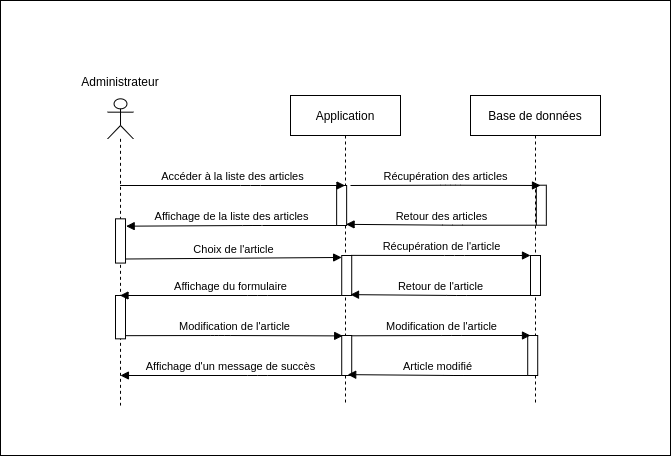

The diagram above was exported from draw.io. Its source (the exported page's mxGraphModel, read from the mxfile embedded in the PNG):
<mxGraphModel dx="1422" dy="809" grid="1" gridSize="10" guides="1" tooltips="1" connect="1" arrows="1" fold="1" page="1" pageScale="1" pageWidth="827" pageHeight="1169" math="0" shadow="0">
  <root>
    <mxCell id="0" />
    <mxCell id="1" parent="0" />
    <mxCell id="7IA_zduNRXpGQo5lDJ4k-1" value="" style="html=1;points=[];perimeter=orthogonalPerimeter;rounded=0;shadow=0;glass=0;sketch=0;" parent="1" vertex="1">
      <mxGeometry x="145.01" y="243.33333333333334" width="10" height="44.24" as="geometry" />
    </mxCell>
    <mxCell id="7IA_zduNRXpGQo5lDJ4k-2" value="" style="rounded=0;whiteSpace=wrap;html=1;" parent="1" vertex="1">
      <mxGeometry x="30" y="25" width="670" height="455" as="geometry" />
    </mxCell>
    <mxCell id="7IA_zduNRXpGQo5lDJ4k-3" value="Application" style="shape=umlLifeline;perimeter=lifelinePerimeter;whiteSpace=wrap;html=1;container=1;collapsible=0;recursiveResize=0;outlineConnect=0;size=40;" parent="1" vertex="1">
      <mxGeometry x="320" y="120" width="110" height="310" as="geometry" />
    </mxCell>
    <mxCell id="7IA_zduNRXpGQo5lDJ4k-4" value="" style="html=1;points=[];perimeter=orthogonalPerimeter;rounded=0;shadow=0;glass=0;sketch=0;" parent="7IA_zduNRXpGQo5lDJ4k-3" vertex="1">
      <mxGeometry x="46.139999999999986" y="90" width="10" height="40" as="geometry" />
    </mxCell>
    <mxCell id="7IA_zduNRXpGQo5lDJ4k-5" value="" style="html=1;points=[];perimeter=orthogonalPerimeter;rounded=0;shadow=0;glass=0;sketch=0;" parent="7IA_zduNRXpGQo5lDJ4k-3" vertex="1">
      <mxGeometry x="51.21999999999997" y="160" width="10" height="40" as="geometry" />
    </mxCell>
    <mxCell id="7IA_zduNRXpGQo5lDJ4k-6" value="" style="html=1;points=[];perimeter=orthogonalPerimeter;rounded=0;shadow=0;glass=0;sketch=0;" parent="7IA_zduNRXpGQo5lDJ4k-3" vertex="1">
      <mxGeometry x="51.21999999999997" y="240" width="10" height="40" as="geometry" />
    </mxCell>
    <mxCell id="7IA_zduNRXpGQo5lDJ4k-7" value="Affichage d'un message de succès" style="html=1;verticalAlign=bottom;endArrow=block;" parent="7IA_zduNRXpGQo5lDJ4k-3" source="7IA_zduNRXpGQo5lDJ4k-6" edge="1">
      <mxGeometry relative="1" as="geometry">
        <mxPoint x="57.21999999999997" y="270" as="sourcePoint" />
        <Array as="points">
          <mxPoint x="-32.78000000000003" y="280" />
        </Array>
        <mxPoint x="-170.06642857142856" y="280" as="targetPoint" />
      </mxGeometry>
    </mxCell>
    <mxCell id="7IA_zduNRXpGQo5lDJ4k-8" value="" style="group" parent="1" vertex="1" connectable="0">
      <mxGeometry x="130" y="110" width="40" height="320" as="geometry" />
    </mxCell>
    <mxCell id="7IA_zduNRXpGQo5lDJ4k-9" value="&lt;p&gt;&lt;br&gt;&lt;/p&gt;" style="shape=umlLifeline;participant=umlActor;perimeter=lifelinePerimeter;whiteSpace=wrap;html=1;container=1;collapsible=0;recursiveResize=0;verticalAlign=top;spacingTop=36;outlineConnect=0;align=center;" parent="7IA_zduNRXpGQo5lDJ4k-8" vertex="1">
      <mxGeometry x="7.149999999999977" y="13.333333333333336" width="25.71" height="306.66666666666674" as="geometry" />
    </mxCell>
    <mxCell id="7IA_zduNRXpGQo5lDJ4k-11" value="" style="html=1;points=[];perimeter=orthogonalPerimeter;rounded=0;shadow=0;glass=0;sketch=0;" parent="7IA_zduNRXpGQo5lDJ4k-9" vertex="1">
      <mxGeometry x="7.86" y="120" width="10" height="44.24" as="geometry" />
    </mxCell>
    <mxCell id="7IA_zduNRXpGQo5lDJ4k-12" value="" style="html=1;points=[];perimeter=orthogonalPerimeter;rounded=0;shadow=0;glass=0;sketch=0;" parent="7IA_zduNRXpGQo5lDJ4k-9" vertex="1">
      <mxGeometry x="7.85" y="196.67" width="10" height="43.33" as="geometry" />
    </mxCell>
    <mxCell id="7IA_zduNRXpGQo5lDJ4k-13" value="Administrateur" style="text;html=1;strokeColor=none;fillColor=none;align=center;verticalAlign=middle;whiteSpace=wrap;rounded=0;" parent="7IA_zduNRXpGQo5lDJ4k-8" vertex="1">
      <mxGeometry y="-10.322580645161292" width="40" height="13.333333333333336" as="geometry" />
    </mxCell>
    <mxCell id="7IA_zduNRXpGQo5lDJ4k-14" value="Base de données" style="shape=umlLifeline;perimeter=lifelinePerimeter;whiteSpace=wrap;html=1;container=1;collapsible=0;recursiveResize=0;outlineConnect=0;" parent="1" vertex="1">
      <mxGeometry x="500" y="120" width="130" height="310" as="geometry" />
    </mxCell>
    <mxCell id="7IA_zduNRXpGQo5lDJ4k-15" value="" style="html=1;points=[];perimeter=orthogonalPerimeter;rounded=0;shadow=0;glass=0;sketch=0;" parent="7IA_zduNRXpGQo5lDJ4k-14" vertex="1">
      <mxGeometry x="65.82999999999993" y="89.71000000000001" width="10" height="40" as="geometry" />
    </mxCell>
    <mxCell id="7IA_zduNRXpGQo5lDJ4k-16" value="Récupération des articles" style="html=1;verticalAlign=bottom;endArrow=block;" parent="7IA_zduNRXpGQo5lDJ4k-14" edge="1">
      <mxGeometry relative="1" as="geometry">
        <mxPoint x="-120" y="90" as="sourcePoint" />
        <mxPoint x="70" y="90" as="targetPoint" />
        <Array as="points">
          <mxPoint x="-20.310000000000002" y="89.71000000000001" />
        </Array>
      </mxGeometry>
    </mxCell>
    <mxCell id="7IA_zduNRXpGQo5lDJ4k-17" value="" style="html=1;points=[];perimeter=orthogonalPerimeter;rounded=0;shadow=0;glass=0;sketch=0;" parent="7IA_zduNRXpGQo5lDJ4k-14" vertex="1">
      <mxGeometry x="59.999999999999886" y="160" width="10" height="40" as="geometry" />
    </mxCell>
    <mxCell id="7IA_zduNRXpGQo5lDJ4k-18" value="" style="html=1;points=[];perimeter=orthogonalPerimeter;rounded=0;shadow=0;glass=0;sketch=0;" parent="7IA_zduNRXpGQo5lDJ4k-14" vertex="1">
      <mxGeometry x="57.20999999999992" y="240" width="10" height="40" as="geometry" />
    </mxCell>
    <mxCell id="7IA_zduNRXpGQo5lDJ4k-19" value="Modification de l'article" style="html=1;verticalAlign=bottom;endArrow=block;" parent="7IA_zduNRXpGQo5lDJ4k-14" edge="1">
      <mxGeometry relative="1" as="geometry">
        <mxPoint x="-118.35999999999996" y="240.28999999999996" as="sourcePoint" />
        <mxPoint x="60" y="240" as="targetPoint" />
        <Array as="points">
          <mxPoint x="-18.670000000000016" y="240" />
        </Array>
      </mxGeometry>
    </mxCell>
    <mxCell id="7IA_zduNRXpGQo5lDJ4k-20" value="Article modifié" style="html=1;verticalAlign=bottom;endArrow=block;entryX=0.943;entryY=0.971;entryDx=0;entryDy=0;entryPerimeter=0;" parent="7IA_zduNRXpGQo5lDJ4k-14" source="7IA_zduNRXpGQo5lDJ4k-18" edge="1">
      <mxGeometry relative="1" as="geometry">
        <mxPoint x="73.46999999999991" y="270" as="sourcePoint" />
        <Array as="points">
          <mxPoint x="-16.53000000000003" y="280.00000000000006" />
        </Array>
        <mxPoint x="-122.79000000000002" y="279.1300000000001" as="targetPoint" />
      </mxGeometry>
    </mxCell>
    <mxCell id="7IA_zduNRXpGQo5lDJ4k-21" value="Accéder à la liste des articles" style="html=1;verticalAlign=bottom;endArrow=block;" parent="1" source="7IA_zduNRXpGQo5lDJ4k-9" target="7IA_zduNRXpGQo5lDJ4k-3" edge="1">
      <mxGeometry relative="1" as="geometry">
        <mxPoint x="119.50500000000011" y="210" as="sourcePoint" />
        <mxPoint x="354" y="210" as="targetPoint" />
        <Array as="points">
          <mxPoint x="280" y="210" />
        </Array>
      </mxGeometry>
    </mxCell>
    <mxCell id="7IA_zduNRXpGQo5lDJ4k-22" value="Affichage de la liste des articles" style="html=1;verticalAlign=bottom;endArrow=block;entryX=1.066;entryY=0.166;entryDx=0;entryDy=0;entryPerimeter=0;" parent="1" source="7IA_zduNRXpGQo5lDJ4k-4" target="7IA_zduNRXpGQo5lDJ4k-11" edge="1">
      <mxGeometry relative="1" as="geometry">
        <mxPoint x="372.14" y="240" as="sourcePoint" />
        <Array as="points">
          <mxPoint x="282.14" y="250" />
        </Array>
        <mxPoint x="150" y="250" as="targetPoint" />
      </mxGeometry>
    </mxCell>
    <mxCell id="7IA_zduNRXpGQo5lDJ4k-23" value="Affichage du formulaire" style="html=1;verticalAlign=bottom;endArrow=block;" parent="1" source="7IA_zduNRXpGQo5lDJ4k-5" target="7IA_zduNRXpGQo5lDJ4k-9" edge="1">
      <mxGeometry relative="1" as="geometry">
        <mxPoint x="377.21999999999997" y="310" as="sourcePoint" />
        <Array as="points">
          <mxPoint x="287.21999999999997" y="320" />
        </Array>
        <mxPoint x="155.01357142857145" y="320" as="targetPoint" />
      </mxGeometry>
    </mxCell>
    <mxCell id="7IA_zduNRXpGQo5lDJ4k-24" value="Retour des articles" style="html=1;verticalAlign=bottom;endArrow=block;entryX=0.943;entryY=0.971;entryDx=0;entryDy=0;entryPerimeter=0;" parent="1" source="7IA_zduNRXpGQo5lDJ4k-15" target="7IA_zduNRXpGQo5lDJ4k-4" edge="1">
      <mxGeometry relative="1" as="geometry">
        <mxPoint x="571.8299999999999" y="239.71" as="sourcePoint" />
        <Array as="points">
          <mxPoint x="481.83" y="249.71" />
        </Array>
        <mxPoint x="380" y="250" as="targetPoint" />
      </mxGeometry>
    </mxCell>
    <mxCell id="7IA_zduNRXpGQo5lDJ4k-25" value="Récupération de l'article" style="html=1;verticalAlign=bottom;endArrow=block;exitX=0.967;exitY=-0.003;exitDx=0;exitDy=0;exitPerimeter=0;" parent="1" source="7IA_zduNRXpGQo5lDJ4k-5" edge="1">
      <mxGeometry relative="1" as="geometry">
        <mxPoint x="384.43000000000006" y="280.28999999999996" as="sourcePoint" />
        <mxPoint x="560" y="280" as="targetPoint" />
        <Array as="points">
          <mxPoint x="484.12" y="280" />
        </Array>
      </mxGeometry>
    </mxCell>
    <mxCell id="7IA_zduNRXpGQo5lDJ4k-26" value="Retour de l'article" style="html=1;verticalAlign=bottom;endArrow=block;entryX=0.943;entryY=0.971;entryDx=0;entryDy=0;entryPerimeter=0;" parent="1" source="7IA_zduNRXpGQo5lDJ4k-17" edge="1">
      <mxGeometry relative="1" as="geometry">
        <mxPoint x="576.2599999999999" y="310" as="sourcePoint" />
        <Array as="points">
          <mxPoint x="486.26" y="320.00000000000006" />
        </Array>
        <mxPoint x="380" y="319.1300000000001" as="targetPoint" />
      </mxGeometry>
    </mxCell>
    <mxCell id="7IA_zduNRXpGQo5lDJ4k-27" value="Modification de l'article" style="html=1;verticalAlign=bottom;endArrow=block;entryX=0.098;entryY=0.01;entryDx=0;entryDy=0;entryPerimeter=0;exitX=0.971;exitY=0.927;exitDx=0;exitDy=0;exitPerimeter=0;" parent="1" source="7IA_zduNRXpGQo5lDJ4k-12" target="7IA_zduNRXpGQo5lDJ4k-6" edge="1">
      <mxGeometry relative="1" as="geometry">
        <mxPoint x="160" y="360" as="sourcePoint" />
        <mxPoint x="344.19000000000017" y="360" as="targetPoint" />
        <Array as="points">
          <mxPoint x="249.69" y="360" />
        </Array>
      </mxGeometry>
    </mxCell>
    <mxCell id="7IA_zduNRXpGQo5lDJ4k-28" value="Choix de l'article" style="html=1;verticalAlign=bottom;endArrow=block;exitX=0.99;exitY=0.908;exitDx=0;exitDy=0;exitPerimeter=0;entryX=-0.011;entryY=0.049;entryDx=0;entryDy=0;entryPerimeter=0;" parent="1" source="7IA_zduNRXpGQo5lDJ4k-11" target="7IA_zduNRXpGQo5lDJ4k-5" edge="1">
      <mxGeometry relative="1" as="geometry">
        <mxPoint x="200.64" y="287.57818181818186" as="sourcePoint" />
        <mxPoint x="376.14" y="287.0327272727273" as="targetPoint" />
      </mxGeometry>
    </mxCell>
  </root>
</mxGraphModel>